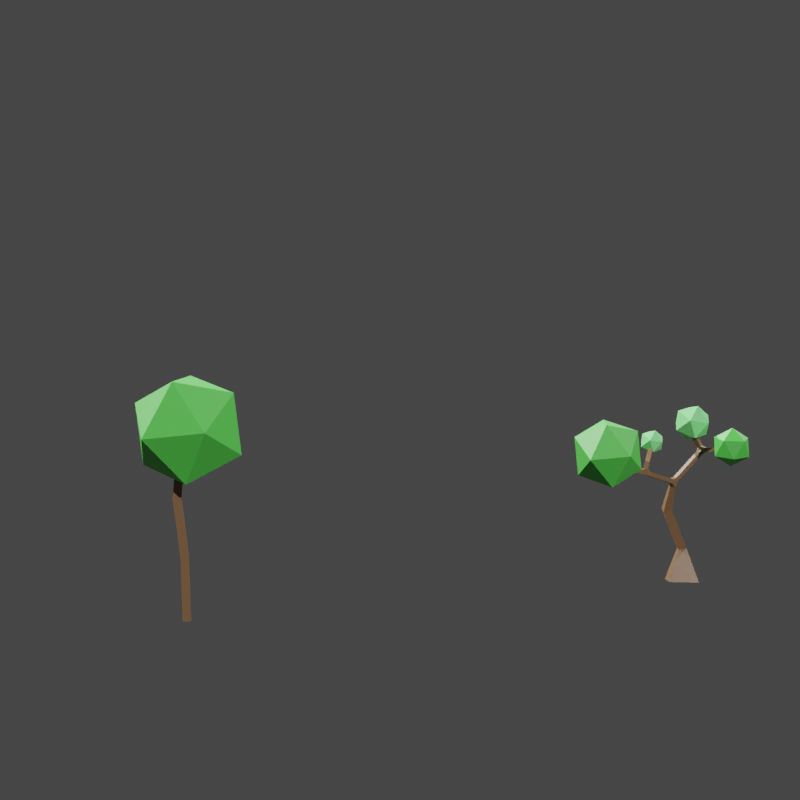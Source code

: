 # Source: trees.blend  (saved by Blender 2.90.8; exported with 4.5.12 LTS)
import bpy
from mathutils import Matrix  # noqa: F401  (used for matrix-valued properties, if any)

bpy.ops.wm.read_factory_settings(use_empty=True)
scene = bpy.context.scene
scene.name = 'Scene'

# ---- collections
col_camera_and_light = bpy.data.collections.new('Camera and light'); scene.collection.children.link(col_camera_and_light)
col_treeone = bpy.data.collections.new('TreeOne'); scene.collection.children.link(col_treeone)

# ---- materials (node trees are filled in below, after node groups)
mat_root = bpy.data.materials.new('Root')
mat_root.alpha_threshold = 0.0
mat_root.use_transparent_shadow = False
mat_root.line_color = (0.0, 0.0, 0.0, 1.0)
mat_green = bpy.data.materials.new('green')
mat_green.use_transparent_shadow = False
mat_green_light = bpy.data.materials.new('green light')
mat_green_light.use_transparent_shadow = False

# ---- material node trees
mat_root.use_nodes = True; mat_root.node_tree.nodes.clear()
_N = mat_root.node_tree.nodes; _L = mat_root.node_tree.links
n0 = _N.new('ShaderNodeOutputMaterial'); n0.name = 'Material Output'; n0.location = (300, 300)
n1 = _N.new('ShaderNodeBsdfPrincipled'); n1.name = 'Principled BSDF'; n1.location = (10, 300)
n1.distribution = 'GGX'
n1.subsurface_method = 'BURLEY'
n1.inputs[0].default_value = (0.2295, 0.1239, 0.06178, 1.0)
n1.inputs[2].default_value = 0.4
n1.inputs[3].default_value = 1.45
n1.inputs[27].default_value = (0.0, 0.0, 0.0, 1.0)
n1.inputs[28].default_value = 1.0
_L.new(n1.outputs[0], n0.inputs[0])
n0.is_active_output = True
mat_green.use_nodes = True; mat_green.node_tree.nodes.clear()
_N = mat_green.node_tree.nodes; _L = mat_green.node_tree.links
n0 = _N.new('ShaderNodeBsdfPrincipled'); n0.name = 'Principled BSDF'; n0.location = (10, 300)
n0.distribution = 'GGX'
n0.subsurface_method = 'BURLEY'
n0.inputs[0].default_value = (0.09911, 0.6449, 0.0815, 1.0)
n0.inputs[3].default_value = 1.45
n0.inputs[27].default_value = (0.0, 0.0, 0.0, 1.0)
n0.inputs[28].default_value = 1.0
n1 = _N.new('ShaderNodeOutputMaterial'); n1.name = 'Material Output'; n1.location = (300, 300)
_L.new(n0.outputs[0], n1.inputs[0])
n1.is_active_output = True
mat_green_light.use_nodes = True; mat_green_light.node_tree.nodes.clear()
_N = mat_green_light.node_tree.nodes; _L = mat_green_light.node_tree.links
n0 = _N.new('ShaderNodeBsdfPrincipled'); n0.name = 'Principled BSDF'; n0.location = (10, 300)
n0.distribution = 'GGX'
n0.subsurface_method = 'BURLEY'
n0.inputs[0].default_value = (0.2819, 1.0, 0.3181, 1.0)
n0.inputs[3].default_value = 1.45
n0.inputs[27].default_value = (0.0, 0.0, 0.0, 1.0)
n0.inputs[28].default_value = 1.0
n1 = _N.new('ShaderNodeOutputMaterial'); n1.name = 'Material Output'; n1.location = (300, 300)
_L.new(n0.outputs[0], n1.inputs[0])
n1.is_active_output = True

# ---- world
world_world = bpy.data.worlds.new('World'); scene.world = world_world
world_world.use_nodes = True; world_world.node_tree.nodes.clear()
_N = world_world.node_tree.nodes; _L = world_world.node_tree.links
n0 = _N.new('ShaderNodeOutputWorld'); n0.name = 'World Output'; n0.location = (300, 300)
n1 = _N.new('ShaderNodeBackground'); n1.name = 'Background'; n1.location = (10, 300)
n1.inputs[0].default_value = (0.05088, 0.05088, 0.05088, 1.0)
_L.new(n1.outputs[0], n0.inputs[0])
n0.is_active_output = True
world_world.color = (0.05088, 0.05088, 0.05088)
world_world.use_sun_shadow = False
world_world.sun_shadow_jitter_overblur = 0.0

# ---- cameras
cam_camera = bpy.data.cameras.new('Camera')
cam_camera.clip_end = 100.0
cam_camera.ortho_scale = 7.314

# ---- lights
light_sun = bpy.data.lights.new('Sun', 'SUN')
light_sun.transmission_factor = 0.0
light_sun.energy = 1.0
light_sun.shadow_soft_size = 0.125
light_sun_002 = bpy.data.lights.new('Sun.002', 'SUN')
light_sun_002.transmission_factor = 0.0
light_sun_002.energy = 1.0
light_sun_002.shadow_soft_size = 0.125
light_sun_003 = bpy.data.lights.new('Sun.003', 'SUN')
light_sun_003.transmission_factor = 0.0
light_sun_003.energy = 1.0
light_sun_003.shadow_soft_size = 0.125
light_sun_001 = bpy.data.lights.new('Sun.001', 'SUN')
light_sun_001.transmission_factor = 0.0
light_sun_001.energy = 1.0
light_sun_001.shadow_soft_size = 0.125
light_sun_004 = bpy.data.lights.new('Sun.004', 'SUN')
light_sun_004.transmission_factor = 0.0
light_sun_004.energy = 1.0
light_sun_004.shadow_soft_size = 0.125
light_sun_005 = bpy.data.lights.new('Sun.005', 'SUN')
light_sun_005.transmission_factor = 0.0
light_sun_005.energy = 1.0
light_sun_005.shadow_soft_size = 0.125
light_sun_006 = bpy.data.lights.new('Sun.006', 'SUN')
light_sun_006.transmission_factor = 0.0
light_sun_006.energy = 1.0
light_sun_006.shadow_soft_size = 0.125
light_sun_007 = bpy.data.lights.new('Sun.007', 'SUN')
light_sun_007.transmission_factor = 0.0
light_sun_007.energy = 1.0
light_sun_007.shadow_soft_size = 0.125
light_sun_008 = bpy.data.lights.new('Sun.008', 'SUN')
light_sun_008.transmission_factor = 0.0
light_sun_008.energy = 1.0
light_sun_008.shadow_soft_size = 0.125
light_sun_009 = bpy.data.lights.new('Sun.009', 'SUN')
light_sun_009.transmission_factor = 0.0
light_sun_009.energy = 1.0
light_sun_009.shadow_soft_size = 0.125

# ---- meshes
me_cube_001 = bpy.data.meshes.new('Cube.001')
me_cube_001.from_pydata([(0.0, 0.0, 0.0), (0.0, 0.0, 3.93), (-0.3383, -0.017, 7.476), (0.0, 0.0, 10.82)], [(0, 1), (1, 2), (2, 3)], [])
_uv = me_cube_001.uv_layers.new(name='UVMap')
_uv.uv.foreach_set('vector', [])
me_cube_001.materials.append(mat_root)
me_cube_001.use_remesh_fix_poles = True
me_cube_001.use_remesh_preserve_attributes = False
me_cube_001.use_mirror_vertex_groups = False
me_cube_001.update()
me_cube = bpy.data.meshes.new('Cube')
me_cube.from_pydata([(-0.6168, 1.073, -0.1867), (1.087, 0.5923, -0.1867), (0.6168, -1.073, 0.1867), (-1.087, -0.5923, 0.1867), (-0.05919, 0.7072, 1.892), (0.416, 0.5863, 1.989), (0.2881, 0.1036, 2.014), (-0.1871, 0.2245, 1.916), (-1.194, 0.6759, 4.48), (-0.6767, 0.5623, 4.564), (-0.7729, 0.04601, 4.458), (-1.29, 0.1596, 4.374), (2.364, -1.392, 8.516), (2.221, -1.471, 8.516), (2.201, -1.435, 8.674), (2.344, -1.357, 8.674), (-2.703, -0.5823, 8.467), (-2.482, -0.7341, 8.467), (-2.574, -0.8671, 8.681), (-2.795, -0.7153, 8.681), (0.682, 1.14, 8.921), (0.9102, 1.28, 8.921), (1.026, 1.093, 9.074), (0.7976, 0.9524, 9.074), (-4.873, -2.226, 7.767), (-4.892, -2.03, 7.767), (-4.83, -2.024, 7.954), (-4.811, -2.22, 7.954), (-0.2596, 0.8395, 1.151), (0.6603, 0.5797, 1.151), (0.4064, -0.3196, 1.353), (-0.5135, -0.05982, 1.353), (-0.2302, 0.7033, 2.276), (0.2212, 0.5851, 2.471), (0.116, 0.09358, 2.416), (-0.3353, 0.2118, 2.221), (-0.4124, 0.6996, 2.688), (0.04421, 0.58, 2.885), (-0.06219, 0.08273, 2.83), (-0.5188, 0.2023, 2.633), (-0.5981, 0.6958, 3.108), (-0.1361, 0.5748, 3.308), (-0.2438, 0.07167, 3.252), (-0.7057, 0.1926, 3.052), (-0.7861, 0.6919, 3.533), (-0.3186, 0.5695, 3.735), (-0.4276, 0.06048, 3.679), (-0.895, 0.1829, 3.477), (-0.9757, 0.688, 3.962), (-0.5028, 0.5642, 4.167), (-0.613, 0.04919, 4.109), (-1.086, 0.173, 3.905), (-1.153, 0.4352, 5.111), (-0.7037, 0.3643, 5.075), (-0.7818, -0.06464, 4.942), (-1.231, 0.006202, 4.978), (-1.119, 0.2854, 5.481), (-0.7243, 0.2231, 5.45), (-0.793, -0.1545, 5.333), (-1.188, -0.09215, 5.364), (-1.09, 0.1541, 5.805), (-0.7423, 0.09922, 5.778), (-0.8029, -0.2333, 5.675), (-1.151, -0.1784, 5.702), (-1.064, 0.03356, 6.103), (-0.7589, -0.01452, 6.079), (-0.8119, -0.3057, 5.989), (-1.117, -0.2576, 6.013), (-0.705, -0.003652, 6.38), (-0.6145, -0.256, 6.38), (-0.7651, -0.31, 6.595), (-0.8556, -0.0577, 6.595), (-0.5106, 0.06611, 6.533), (-0.42, -0.1862, 6.533), (-0.5707, -0.2403, 6.748), (-0.6612, 0.01207, 6.748), (-0.3162, 0.1359, 6.687), (-0.2256, -0.1165, 6.687), (-0.3762, -0.1705, 6.902), (-0.4668, 0.08183, 6.902), (-0.1218, 0.2056, 6.841), (-0.03123, -0.0467, 6.841), (-0.1818, -0.1007, 7.056), (-0.2724, 0.1516, 7.056), (0.07262, 0.2754, 6.994), (0.1632, 0.02307, 6.994), (0.01257, -0.03098, 7.209), (-0.07798, 0.2214, 7.209), (0.267, 0.3452, 7.148), (0.3576, 0.09283, 7.148), (0.207, 0.03878, 7.363), (0.1164, 0.2911, 7.363), (0.4614, 0.4149, 7.302), (0.552, 0.1626, 7.302), (0.4014, 0.1085, 7.517), (0.3108, 0.3609, 7.517), (0.6558, 0.4847, 7.455), (0.7464, 0.2324, 7.455), (0.5958, 0.1783, 7.67), (0.5052, 0.4306, 7.67), (0.8502, 0.5544, 7.609), (0.9408, 0.3021, 7.609), (0.7902, 0.2481, 7.824), (0.6996, 0.5004, 7.824), (1.045, 0.6242, 7.762), (1.135, 0.3719, 7.762), (0.9846, 0.3178, 7.978), (0.8941, 0.5702, 7.978), (-1.088, -0.498, 6.29), (-1.24, -0.2768, 6.29), (-1.168, -0.2275, 6.543), (-1.016, -0.4486, 6.543), (-1.287, -0.6341, 6.373), (-1.439, -0.4129, 6.373), (-1.367, -0.3636, 6.626), (-1.215, -0.5848, 6.626), (-1.486, -0.7702, 6.456), (-1.637, -0.549, 6.456), (-1.565, -0.4997, 6.709), (-1.414, -0.7209, 6.709), (-1.684, -0.9063, 6.539), (-1.836, -0.6852, 6.539), (-1.764, -0.6358, 6.792), (-1.612, -0.857, 6.792), (-1.883, -1.042, 6.621), (-2.035, -0.8213, 6.621), (-1.963, -0.7719, 6.875), (-1.811, -0.9931, 6.875), (-2.082, -1.179, 6.704), (-2.233, -0.9574, 6.704), (-2.161, -0.9081, 6.958), (-2.01, -1.129, 6.958), (-2.28, -1.315, 6.787), (-2.432, -1.094, 6.787), (-2.36, -1.044, 7.041), (-2.208, -1.265, 7.041), (-2.479, -1.451, 6.87), (-2.631, -1.23, 6.87), (-2.559, -1.18, 7.124), (-2.407, -1.401, 7.124), (-2.678, -1.587, 6.953), (-2.829, -1.366, 6.953), (-2.757, -1.316, 7.207), (-2.606, -1.538, 7.207), (-2.877, -1.723, 7.036), (-3.028, -1.502, 7.036), (-2.956, -1.453, 7.29), (-2.805, -1.674, 7.29), (-3.075, -1.859, 7.119), (-3.227, -1.638, 7.119), (-3.155, -1.589, 7.372), (-3.003, -1.81, 7.372), (-3.274, -1.995, 7.202), (-3.425, -1.774, 7.202), (-3.411, -1.71, 7.453), (-3.224, -1.896, 7.453), (1.491, 0.2901, 7.984), (1.269, 0.1684, 7.984), (1.239, 0.2234, 8.229), (1.461, 0.3451, 8.229), (1.602, 0.07661, 8.052), (1.39, -0.03964, 8.052), (1.361, 0.01286, 8.286), (1.573, 0.1291, 8.286), (1.702, -0.116, 8.112), (1.499, -0.2273, 8.112), (1.471, -0.1771, 8.336), (1.674, -0.06575, 8.336), (1.795, -0.2962, 8.169), (1.601, -0.4029, 8.169), (1.575, -0.3547, 8.384), (1.769, -0.2481, 8.384), (1.884, -0.4678, 8.224), (1.698, -0.57, 8.224), (1.673, -0.5238, 8.429), (1.859, -0.4216, 8.429), (1.97, -0.6326, 8.276), (1.791, -0.7307, 8.276), (1.767, -0.6864, 8.473), (1.945, -0.5884, 8.473), (2.053, -0.7922, 8.326), (1.882, -0.8862, 8.326), (1.858, -0.8437, 8.515), (2.029, -0.7498, 8.515), (2.133, -0.9474, 8.375), (1.969, -1.037, 8.375), (1.947, -0.9967, 8.556), (2.111, -0.9067, 8.556), (2.212, -1.099, 8.423), (2.055, -1.185, 8.423), (2.034, -1.146, 8.596), (2.19, -1.06, 8.596), (2.288, -1.247, 8.47), (2.139, -1.329, 8.47), (2.118, -1.292, 8.635), (2.268, -1.21, 8.635), (-3.338, -1.98, 7.664), (-3.559, -1.828, 7.664), (-3.359, -1.536, 7.595), (-3.138, -1.688, 7.595), (-3.229, -1.821, 7.809), (-3.45, -1.669, 7.809), (-3.249, -1.377, 7.741), (-3.029, -1.529, 7.741), (-3.12, -1.662, 7.955), (-3.341, -1.51, 7.955), (-3.14, -1.218, 7.886), (-2.919, -1.37, 7.886), (-3.011, -1.503, 8.1), (-3.232, -1.351, 8.1), (-3.031, -1.059, 8.031), (-2.81, -1.211, 8.031), (-2.901, -1.344, 8.245), (-3.122, -1.192, 8.245), (-2.922, -0.9001, 8.177), (-2.701, -1.052, 8.177), (-2.792, -1.185, 8.391), (-3.013, -1.033, 8.391), (-2.813, -0.7412, 8.322), (-2.592, -0.893, 8.322), (-2.683, -1.026, 8.536), (-2.904, -0.8742, 8.536), (0.9661, 0.6792, 8.142), (1.194, 0.82, 8.142), (1.31, 0.6326, 8.295), (1.082, 0.4918, 8.295), (0.8951, 0.7943, 8.337), (1.123, 0.9351, 8.337), (1.239, 0.7477, 8.49), (1.011, 0.607, 8.49), (0.8241, 0.9095, 8.531), (1.052, 1.05, 8.531), (1.168, 0.8629, 8.684), (0.9397, 0.7221, 8.684), (0.753, 1.025, 8.726), (0.9812, 1.165, 8.726), (1.097, 0.978, 8.879), (0.8686, 0.8372, 8.879), (-3.788, -2.151, 7.374), (-3.812, -1.897, 7.374), (-3.732, -1.889, 7.616), (-3.707, -2.143, 7.616), (-3.991, -2.165, 7.447), (-4.014, -1.922, 7.447), (-3.937, -1.914, 7.679), (-3.914, -2.157, 7.679), (-4.18, -2.178, 7.516), (-4.202, -1.945, 7.516), (-4.129, -1.938, 7.738), (-4.106, -2.171, 7.738), (-4.361, -2.19, 7.582), (-4.382, -1.967, 7.582), (-4.312, -1.96, 7.795), (-4.29, -2.184, 7.795), (-4.536, -2.203, 7.645), (-4.557, -1.988, 7.645), (-4.489, -1.982, 7.849), (-4.468, -2.196, 7.849), (-4.706, -2.214, 7.707), (-4.726, -2.009, 7.707), (-4.661, -2.003, 7.902), (-4.641, -2.208, 7.902)], [], [(70, 111, 69), (50, 51, 47, 46), (239, 240, 154, 153), (49, 50, 46, 45), (64, 68, 65), (48, 49, 45, 44), (47, 44, 40, 43), (46, 47, 43, 42), (45, 46, 42, 41), (44, 45, 41, 40), (43, 40, 36, 39), (152, 238, 239, 153), (240, 197, 154), (42, 43, 39, 38), (41, 42, 38, 37), (40, 41, 37, 36), (39, 36, 32, 35), (225, 222, 107), (38, 39, 35, 34), (37, 38, 34, 33), (36, 37, 33, 32), (35, 32, 4, 7), (34, 35, 7, 6), (33, 34, 6, 5), (32, 33, 5, 4), (7, 4, 28, 31), (6, 7, 31, 30), (5, 6, 30, 29), (4, 5, 29, 28), (31, 28, 0, 3), (30, 31, 3, 2), (196, 152, 155), (29, 30, 2, 1), (224, 159, 156), (28, 29, 1, 0), (110, 71, 68, 64), (27, 26, 25, 24), (23, 22, 21, 20), (111, 108, 66, 69), (19, 18, 17, 16), (15, 14, 13, 12), (196, 241, 238, 152), (224, 156, 104, 223), (0, 1, 2, 3), (158, 225, 107, 106), (65, 68, 69, 66), (110, 111, 70, 71), (158, 159, 224, 225), (109, 110, 64, 67), (222, 223, 104, 107), (108, 109, 67, 66), (241, 196, 197, 240), (105, 157, 158, 106), (157, 105, 104, 156), (51, 48, 44, 47), (8, 9, 49, 48), (9, 10, 50, 49), (10, 11, 51, 50), (11, 8, 48, 51), (52, 53, 9, 8), (53, 54, 10, 9), (54, 55, 11, 10), (55, 52, 8, 11), (56, 57, 53, 52), (57, 58, 54, 53), (58, 59, 55, 54), (59, 56, 52, 55), (60, 61, 57, 56), (61, 62, 58, 57), (62, 63, 59, 58), (63, 60, 56, 59), (64, 65, 61, 60), (65, 66, 62, 61), (66, 67, 63, 62), (67, 64, 60, 63), (72, 73, 69, 68), (73, 74, 70, 69), (74, 75, 71, 70), (75, 72, 68, 71), (76, 77, 73, 72), (77, 78, 74, 73), (78, 79, 75, 74), (79, 76, 72, 75), (80, 81, 77, 76), (81, 82, 78, 77), (82, 83, 79, 78), (83, 80, 76, 79), (84, 85, 81, 80), (85, 86, 82, 81), (86, 87, 83, 82), (87, 84, 80, 83), (88, 89, 85, 84), (89, 90, 86, 85), (90, 91, 87, 86), (91, 88, 84, 87), (92, 93, 89, 88), (93, 94, 90, 89), (94, 95, 91, 90), (95, 92, 88, 91), (96, 97, 93, 92), (97, 98, 94, 93), (98, 99, 95, 94), (99, 96, 92, 95), (100, 101, 97, 96), (101, 102, 98, 97), (102, 103, 99, 98), (103, 100, 96, 99), (104, 105, 101, 100), (105, 106, 102, 101), (106, 107, 103, 102), (107, 104, 100, 103), (112, 113, 109, 108), (113, 114, 110, 109), (114, 115, 111, 110), (115, 112, 108, 111), (116, 117, 113, 112), (117, 118, 114, 113), (118, 119, 115, 114), (119, 116, 112, 115), (120, 121, 117, 116), (121, 122, 118, 117), (122, 123, 119, 118), (123, 120, 116, 119), (124, 125, 121, 120), (125, 126, 122, 121), (126, 127, 123, 122), (127, 124, 120, 123), (128, 129, 125, 124), (129, 130, 126, 125), (130, 131, 127, 126), (131, 128, 124, 127), (132, 133, 129, 128), (133, 134, 130, 129), (134, 135, 131, 130), (135, 132, 128, 131), (136, 137, 133, 132), (137, 138, 134, 133), (138, 139, 135, 134), (139, 136, 132, 135), (140, 141, 137, 136), (141, 142, 138, 137), (142, 143, 139, 138), (143, 140, 136, 139), (144, 145, 141, 140), (145, 146, 142, 141), (146, 147, 143, 142), (147, 144, 140, 143), (148, 149, 145, 144), (149, 150, 146, 145), (150, 151, 147, 146), (151, 148, 144, 147), (152, 153, 149, 148), (153, 154, 150, 149), (154, 155, 151, 150), (155, 152, 148, 151), (160, 161, 157, 156), (161, 162, 158, 157), (162, 163, 159, 158), (163, 160, 156, 159), (164, 165, 161, 160), (165, 166, 162, 161), (166, 167, 163, 162), (167, 164, 160, 163), (168, 169, 165, 164), (169, 170, 166, 165), (170, 171, 167, 166), (171, 168, 164, 167), (172, 173, 169, 168), (173, 174, 170, 169), (174, 175, 171, 170), (175, 172, 168, 171), (176, 177, 173, 172), (177, 178, 174, 173), (178, 179, 175, 174), (179, 176, 172, 175), (180, 181, 177, 176), (181, 182, 178, 177), (182, 183, 179, 178), (183, 180, 176, 179), (184, 185, 181, 180), (185, 186, 182, 181), (186, 187, 183, 182), (187, 184, 180, 183), (188, 189, 185, 184), (189, 190, 186, 185), (190, 191, 187, 186), (191, 188, 184, 187), (192, 193, 189, 188), (193, 194, 190, 189), (194, 195, 191, 190), (195, 192, 188, 191), (12, 13, 193, 192), (13, 14, 194, 193), (14, 15, 195, 194), (15, 12, 192, 195), (198, 199, 155, 154), (199, 200, 196, 155), (200, 201, 197, 196), (201, 198, 154, 197), (202, 203, 199, 198), (203, 204, 200, 199), (204, 205, 201, 200), (205, 202, 198, 201), (206, 207, 203, 202), (207, 208, 204, 203), (208, 209, 205, 204), (209, 206, 202, 205), (210, 211, 207, 206), (211, 212, 208, 207), (212, 213, 209, 208), (213, 210, 206, 209), (214, 215, 211, 210), (215, 216, 212, 211), (216, 217, 213, 212), (217, 214, 210, 213), (218, 219, 215, 214), (219, 220, 216, 215), (220, 221, 217, 216), (221, 218, 214, 217), (16, 17, 219, 218), (17, 18, 220, 219), (18, 19, 221, 220), (19, 16, 218, 221), (226, 227, 223, 222), (227, 228, 224, 223), (228, 229, 225, 224), (229, 226, 222, 225), (230, 231, 227, 226), (231, 232, 228, 227), (232, 233, 229, 228), (233, 230, 226, 229), (234, 235, 231, 230), (235, 236, 232, 231), (236, 237, 233, 232), (237, 234, 230, 233), (20, 21, 235, 234), (21, 22, 236, 235), (22, 23, 237, 236), (23, 20, 234, 237), (242, 243, 239, 238), (243, 244, 240, 239), (244, 245, 241, 240), (245, 242, 238, 241), (246, 247, 243, 242), (247, 248, 244, 243), (248, 249, 245, 244), (249, 246, 242, 245), (250, 251, 247, 246), (251, 252, 248, 247), (252, 253, 249, 248), (253, 250, 246, 249), (254, 255, 251, 250), (255, 256, 252, 251), (256, 257, 253, 252), (257, 254, 250, 253), (258, 259, 255, 254), (259, 260, 256, 255), (260, 261, 257, 256), (261, 258, 254, 257), (24, 25, 259, 258), (25, 26, 260, 259), (26, 27, 261, 260), (27, 24, 258, 261)])
me_cube.materials.append(mat_root)
me_cube.use_remesh_preserve_volume = False
me_cube.use_remesh_preserve_attributes = False
me_cube.use_mirror_vertex_groups = False
me_cube.update()
me_icosphere = bpy.data.meshes.new('Icosphere')
me_icosphere.from_pydata([(0.0, 0.0, -0.95), (0.6874, -0.4994, -0.4249), (-0.2626, -0.8081, -0.4249), (-0.8497, 0.0, -0.4249), (-0.2626, 0.8081, -0.4249), (0.6874, 0.4994, -0.4249), (0.2626, -0.8081, 0.4249), (-0.6874, -0.4994, 0.4249), (-0.6874, 0.4994, 0.4249), (0.2626, 0.8081, 0.4249), (0.8497, 0.0, 0.4249), (0.0, 0.0, 0.95)], [], [(0, 1, 2), (1, 0, 5), (0, 2, 3), (0, 3, 4), (0, 4, 5), (1, 5, 10), (2, 1, 6), (3, 2, 7), (4, 3, 8), (5, 4, 9), (1, 10, 6), (2, 6, 7), (3, 7, 8), (4, 8, 9), (5, 9, 10), (6, 10, 11), (7, 6, 11), (8, 7, 11), (9, 8, 11), (10, 9, 11)])
_uv = me_icosphere.uv_layers.new(name='UVMap')
_uv.uv.foreach_set('vector', [0.8182, 0.0, 0.7273, 0.1575, 0.9091, 0.1575, 0.7273, 0.1575, 0.6364, 0.0, 0.5455, 0.1575, 0.09091, 0.0, 0.0, 0.1575, 0.1818, 0.1575, 0.2727, 0.0, 0.1818, 0.1575, 0.3636, 0.1575, 0.4545, 0.0, 0.3636, 0.1575, 0.5455, 0.1575, 0.7273, 0.1575, 0.5455, 0.1575, 0.6364, 0.3149, 0.9091, 0.1575, 0.7273, 0.1575, 0.8182, 0.3149, 0.1818, 0.1575, 0.0, 0.1575, 0.09091, 0.3149, 0.3636, 0.1575, 0.1818, 0.1575, 0.2727, 0.3149, 0.5455, 0.1575, 0.3636, 0.1575, 0.4545, 0.3149, 0.7273, 0.1575, 0.6364, 0.3149, 0.8182, 0.3149, 0.9091, 0.1575, 0.8182, 0.3149, 1.0, 0.3149, 0.1818, 0.1575, 0.09091, 0.3149, 0.2727, 0.3149, 0.3636, 0.1575, 0.2727, 0.3149, 0.4545, 0.3149, 0.5455, 0.1575, 0.4545, 0.3149, 0.6364, 0.3149, 0.8182, 0.3149, 0.6364, 0.3149, 0.7273, 0.4724, 1.0, 0.3149, 0.8182, 0.3149, 0.9091, 0.4724, 0.2727, 0.3149, 0.09091, 0.3149, 0.1818, 0.4724, 0.4545, 0.3149, 0.2727, 0.3149, 0.3636, 0.4724, 0.6364, 0.3149, 0.4545, 0.3149, 0.5455, 0.4724])
me_icosphere.materials.append(mat_green)
me_icosphere.use_remesh_fix_poles = True
me_icosphere.use_remesh_preserve_attributes = False
me_icosphere.use_mirror_vertex_groups = False
me_icosphere.update()
me_icosphere_001 = bpy.data.meshes.new('Icosphere.001')
me_icosphere_001.from_pydata([(0.0, 0.0, -0.95), (0.6874, -0.4994, -0.4249), (-0.2626, -0.8081, -0.4249), (-0.8497, 0.0, -0.4249), (-0.2626, 0.8081, -0.4249), (0.6874, 0.4994, -0.4249), (0.2626, -0.8081, 0.4249), (-0.6874, -0.4994, 0.4249), (-0.6874, 0.4994, 0.4249), (0.2626, 0.8081, 0.4249), (0.8497, 0.0, 0.4249), (0.0, 0.0, 0.95)], [], [(0, 1, 2), (1, 0, 5), (0, 2, 3), (0, 3, 4), (0, 4, 5), (1, 5, 10), (2, 1, 6), (3, 2, 7), (4, 3, 8), (5, 4, 9), (1, 10, 6), (2, 6, 7), (3, 7, 8), (4, 8, 9), (5, 9, 10), (6, 10, 11), (7, 6, 11), (8, 7, 11), (9, 8, 11), (10, 9, 11)])
_uv = me_icosphere_001.uv_layers.new(name='UVMap')
_uv.uv.foreach_set('vector', [0.8182, 0.0, 0.7273, 0.1575, 0.9091, 0.1575, 0.7273, 0.1575, 0.6364, 0.0, 0.5455, 0.1575, 0.09091, 0.0, 0.0, 0.1575, 0.1818, 0.1575, 0.2727, 0.0, 0.1818, 0.1575, 0.3636, 0.1575, 0.4545, 0.0, 0.3636, 0.1575, 0.5455, 0.1575, 0.7273, 0.1575, 0.5455, 0.1575, 0.6364, 0.3149, 0.9091, 0.1575, 0.7273, 0.1575, 0.8182, 0.3149, 0.1818, 0.1575, 0.0, 0.1575, 0.09091, 0.3149, 0.3636, 0.1575, 0.1818, 0.1575, 0.2727, 0.3149, 0.5455, 0.1575, 0.3636, 0.1575, 0.4545, 0.3149, 0.7273, 0.1575, 0.6364, 0.3149, 0.8182, 0.3149, 0.9091, 0.1575, 0.8182, 0.3149, 1.0, 0.3149, 0.1818, 0.1575, 0.09091, 0.3149, 0.2727, 0.3149, 0.3636, 0.1575, 0.2727, 0.3149, 0.4545, 0.3149, 0.5455, 0.1575, 0.4545, 0.3149, 0.6364, 0.3149, 0.8182, 0.3149, 0.6364, 0.3149, 0.7273, 0.4724, 1.0, 0.3149, 0.8182, 0.3149, 0.9091, 0.4724, 0.2727, 0.3149, 0.09091, 0.3149, 0.1818, 0.4724, 0.4545, 0.3149, 0.2727, 0.3149, 0.3636, 0.4724, 0.6364, 0.3149, 0.4545, 0.3149, 0.5455, 0.4724])
me_icosphere_001.materials.append(mat_green)
me_icosphere_001.use_remesh_fix_poles = True
me_icosphere_001.use_remesh_preserve_attributes = False
me_icosphere_001.use_mirror_vertex_groups = False
me_icosphere_001.update()
me_icosphere_002 = bpy.data.meshes.new('Icosphere.002')
me_icosphere_002.from_pydata([(0.0, 0.0, -0.95), (0.6874, -0.4994, -0.4249), (-0.2626, -0.8081, -0.4249), (-0.8497, 0.0, -0.4249), (-0.2626, 0.8081, -0.4249), (0.6874, 0.4994, -0.4249), (0.2626, -0.8081, 0.4249), (-0.6874, -0.4994, 0.4249), (-0.6874, 0.4994, 0.4249), (0.2626, 0.8081, 0.4249), (0.8497, 0.0, 0.4249), (0.0, 0.0, 0.95)], [], [(0, 1, 2), (1, 0, 5), (0, 2, 3), (0, 3, 4), (0, 4, 5), (1, 5, 10), (2, 1, 6), (3, 2, 7), (4, 3, 8), (5, 4, 9), (1, 10, 6), (2, 6, 7), (3, 7, 8), (4, 8, 9), (5, 9, 10), (6, 10, 11), (7, 6, 11), (8, 7, 11), (9, 8, 11), (10, 9, 11)])
_uv = me_icosphere_002.uv_layers.new(name='UVMap')
_uv.uv.foreach_set('vector', [0.8182, 0.0, 0.7273, 0.1575, 0.9091, 0.1575, 0.7273, 0.1575, 0.6364, 0.0, 0.5455, 0.1575, 0.09091, 0.0, 0.0, 0.1575, 0.1818, 0.1575, 0.2727, 0.0, 0.1818, 0.1575, 0.3636, 0.1575, 0.4545, 0.0, 0.3636, 0.1575, 0.5455, 0.1575, 0.7273, 0.1575, 0.5455, 0.1575, 0.6364, 0.3149, 0.9091, 0.1575, 0.7273, 0.1575, 0.8182, 0.3149, 0.1818, 0.1575, 0.0, 0.1575, 0.09091, 0.3149, 0.3636, 0.1575, 0.1818, 0.1575, 0.2727, 0.3149, 0.5455, 0.1575, 0.3636, 0.1575, 0.4545, 0.3149, 0.7273, 0.1575, 0.6364, 0.3149, 0.8182, 0.3149, 0.9091, 0.1575, 0.8182, 0.3149, 1.0, 0.3149, 0.1818, 0.1575, 0.09091, 0.3149, 0.2727, 0.3149, 0.3636, 0.1575, 0.2727, 0.3149, 0.4545, 0.3149, 0.5455, 0.1575, 0.4545, 0.3149, 0.6364, 0.3149, 0.8182, 0.3149, 0.6364, 0.3149, 0.7273, 0.4724, 1.0, 0.3149, 0.8182, 0.3149, 0.9091, 0.4724, 0.2727, 0.3149, 0.09091, 0.3149, 0.1818, 0.4724, 0.4545, 0.3149, 0.2727, 0.3149, 0.3636, 0.4724, 0.6364, 0.3149, 0.4545, 0.3149, 0.5455, 0.4724])
me_icosphere_002.materials.append(mat_green_light)
me_icosphere_002.use_remesh_fix_poles = True
me_icosphere_002.use_remesh_preserve_attributes = False
me_icosphere_002.use_mirror_vertex_groups = False
me_icosphere_002.update()
me_icosphere_003 = bpy.data.meshes.new('Icosphere.003')
me_icosphere_003.from_pydata([(0.0, 0.0, -0.95), (0.6874, -0.4994, -0.4249), (-0.2626, -0.8081, -0.4249), (-0.8497, 0.0, -0.4249), (-0.2626, 0.8081, -0.4249), (0.6874, 0.4994, -0.4249), (0.2626, -0.8081, 0.4249), (-0.6874, -0.4994, 0.4249), (-0.6874, 0.4994, 0.4249), (0.2626, 0.8081, 0.4249), (0.8497, 0.0, 0.4249), (0.0, 0.0, 0.95)], [], [(0, 1, 2), (1, 0, 5), (0, 2, 3), (0, 3, 4), (0, 4, 5), (1, 5, 10), (2, 1, 6), (3, 2, 7), (4, 3, 8), (5, 4, 9), (1, 10, 6), (2, 6, 7), (3, 7, 8), (4, 8, 9), (5, 9, 10), (6, 10, 11), (7, 6, 11), (8, 7, 11), (9, 8, 11), (10, 9, 11)])
_uv = me_icosphere_003.uv_layers.new(name='UVMap')
_uv.uv.foreach_set('vector', [0.8182, 0.0, 0.7273, 0.1575, 0.9091, 0.1575, 0.7273, 0.1575, 0.6364, 0.0, 0.5455, 0.1575, 0.09091, 0.0, 0.0, 0.1575, 0.1818, 0.1575, 0.2727, 0.0, 0.1818, 0.1575, 0.3636, 0.1575, 0.4545, 0.0, 0.3636, 0.1575, 0.5455, 0.1575, 0.7273, 0.1575, 0.5455, 0.1575, 0.6364, 0.3149, 0.9091, 0.1575, 0.7273, 0.1575, 0.8182, 0.3149, 0.1818, 0.1575, 0.0, 0.1575, 0.09091, 0.3149, 0.3636, 0.1575, 0.1818, 0.1575, 0.2727, 0.3149, 0.5455, 0.1575, 0.3636, 0.1575, 0.4545, 0.3149, 0.7273, 0.1575, 0.6364, 0.3149, 0.8182, 0.3149, 0.9091, 0.1575, 0.8182, 0.3149, 1.0, 0.3149, 0.1818, 0.1575, 0.09091, 0.3149, 0.2727, 0.3149, 0.3636, 0.1575, 0.2727, 0.3149, 0.4545, 0.3149, 0.5455, 0.1575, 0.4545, 0.3149, 0.6364, 0.3149, 0.8182, 0.3149, 0.6364, 0.3149, 0.7273, 0.4724, 1.0, 0.3149, 0.8182, 0.3149, 0.9091, 0.4724, 0.2727, 0.3149, 0.09091, 0.3149, 0.1818, 0.4724, 0.4545, 0.3149, 0.2727, 0.3149, 0.3636, 0.4724, 0.6364, 0.3149, 0.4545, 0.3149, 0.5455, 0.4724])
me_icosphere_003.materials.append(mat_green_light)
me_icosphere_003.use_remesh_fix_poles = True
me_icosphere_003.use_remesh_preserve_attributes = False
me_icosphere_003.use_mirror_vertex_groups = False
me_icosphere_003.update()
me_icosphere_004 = bpy.data.meshes.new('Icosphere.004')
me_icosphere_004.from_pydata([(0.0, 0.0, -0.95), (0.6874, -0.4994, -0.4249), (-0.2626, -0.8081, -0.4249), (-0.8497, 0.0, -0.4249), (-0.2626, 0.8081, -0.4249), (0.6874, 0.4994, -0.4249), (0.2626, -0.8081, 0.4249), (-0.6874, -0.4994, 0.4249), (-0.6874, 0.4994, 0.4249), (0.2626, 0.8081, 0.4249), (0.8497, 0.0, 0.4249), (0.0, 0.0, 0.95)], [], [(0, 1, 2), (1, 0, 5), (0, 2, 3), (0, 3, 4), (0, 4, 5), (1, 5, 10), (2, 1, 6), (3, 2, 7), (4, 3, 8), (5, 4, 9), (1, 10, 6), (2, 6, 7), (3, 7, 8), (4, 8, 9), (5, 9, 10), (6, 10, 11), (7, 6, 11), (8, 7, 11), (9, 8, 11), (10, 9, 11)])
_uv = me_icosphere_004.uv_layers.new(name='UVMap')
_uv.uv.foreach_set('vector', [0.8182, 0.0, 0.7273, 0.1575, 0.9091, 0.1575, 0.7273, 0.1575, 0.6364, 0.0, 0.5455, 0.1575, 0.09091, 0.0, 0.0, 0.1575, 0.1818, 0.1575, 0.2727, 0.0, 0.1818, 0.1575, 0.3636, 0.1575, 0.4545, 0.0, 0.3636, 0.1575, 0.5455, 0.1575, 0.7273, 0.1575, 0.5455, 0.1575, 0.6364, 0.3149, 0.9091, 0.1575, 0.7273, 0.1575, 0.8182, 0.3149, 0.1818, 0.1575, 0.0, 0.1575, 0.09091, 0.3149, 0.3636, 0.1575, 0.1818, 0.1575, 0.2727, 0.3149, 0.5455, 0.1575, 0.3636, 0.1575, 0.4545, 0.3149, 0.7273, 0.1575, 0.6364, 0.3149, 0.8182, 0.3149, 0.9091, 0.1575, 0.8182, 0.3149, 1.0, 0.3149, 0.1818, 0.1575, 0.09091, 0.3149, 0.2727, 0.3149, 0.3636, 0.1575, 0.2727, 0.3149, 0.4545, 0.3149, 0.5455, 0.1575, 0.4545, 0.3149, 0.6364, 0.3149, 0.8182, 0.3149, 0.6364, 0.3149, 0.7273, 0.4724, 1.0, 0.3149, 0.8182, 0.3149, 0.9091, 0.4724, 0.2727, 0.3149, 0.09091, 0.3149, 0.1818, 0.4724, 0.4545, 0.3149, 0.2727, 0.3149, 0.3636, 0.4724, 0.6364, 0.3149, 0.4545, 0.3149, 0.5455, 0.4724])
me_icosphere_004.materials.append(mat_green)
me_icosphere_004.use_remesh_fix_poles = True
me_icosphere_004.use_remesh_preserve_attributes = False
me_icosphere_004.use_mirror_vertex_groups = False
me_icosphere_004.update()

# ---- objects
ob_camera = bpy.data.objects.new('Camera', cam_camera)
ob_sun = bpy.data.objects.new('Sun', light_sun)
ob_sun_002 = bpy.data.objects.new('Sun.002', light_sun_002)
ob_sun_003 = bpy.data.objects.new('Sun.003', light_sun_003)
ob_cube_001 = bpy.data.objects.new('Cube.001', me_cube_001)
ob_sun_001 = bpy.data.objects.new('Sun.001', light_sun_001)
ob_sun_004 = bpy.data.objects.new('Sun.004', light_sun_004)
ob_sun_005 = bpy.data.objects.new('Sun.005', light_sun_005)
ob_sun_006 = bpy.data.objects.new('Sun.006', light_sun_006)
ob_sun_007 = bpy.data.objects.new('Sun.007', light_sun_007)
ob_sun_008 = bpy.data.objects.new('Sun.008', light_sun_008)
ob_sun_009 = bpy.data.objects.new('Sun.009', light_sun_009)
ob_cube = bpy.data.objects.new('Cube', me_cube)
ob_icosphere = bpy.data.objects.new('Icosphere', me_icosphere)
ob_icosphere_001 = bpy.data.objects.new('Icosphere.001', me_icosphere_001)
ob_icosphere_002 = bpy.data.objects.new('Icosphere.002', me_icosphere_002)
ob_icosphere_003 = bpy.data.objects.new('Icosphere.003', me_icosphere_003)
ob_icosphere_004 = bpy.data.objects.new('Icosphere.004', me_icosphere_004)

# ---- transforms, parenting, visibility, modifiers, constraints
ob_camera.location = (-26.85, -60.16, 20.39)
ob_camera.rotation_euler = (1.41, 3.145e-07, -0.1885)
ob_camera.lock_rotations_4d = False
ob_camera.empty_display_type = 'ARROWS'
ob_camera.color = (0.0, 0.0, 0.0, 0.0)
ob_camera.display_type = 'WIRE'
ob_camera.lineart.crease_threshold = 0.0
ob_sun.location = (11.87, 3.649, 15.61)
ob_sun.rotation_euler = (-0.5439, 0.8656, 0.05561)
ob_sun.scale = (0.1969, 0.1969, 0.1969)
ob_sun.lineart.crease_threshold = 0.0
ob_sun_002.location = (-14.73, 1.7, 12.88)
ob_sun_002.rotation_euler = (-0.6388, -0.7227, -5.937)
ob_sun_002.scale = (0.1969, 0.1969, 0.1969)
ob_sun_002.lineart.crease_threshold = 0.0
ob_sun_003.location = (3.656, -11.41, 12.88)
ob_sun_003.rotation_euler = (-0.6388, -0.7227, 2.668)
ob_sun_003.scale = (0.1969, 0.1969, 0.1969)
ob_sun_003.lineart.crease_threshold = 0.0
ob_cube_001.location = (-27.47, 4.21, -3.102)
ob_cube_001.lineart.crease_threshold = 0.0
_m = ob_cube_001.modifiers.new('Skin', 'SKIN')
_m = ob_cube_001.modifiers.new('Skin.001', 'SKIN')
ob_sun_001.location = (-14.73, 1.7, 12.88)
ob_sun_001.rotation_euler = (-0.6388, -0.7227, -5.937)
ob_sun_001.scale = (0.1969, 0.1969, 0.1969)
ob_sun_001.lineart.crease_threshold = 0.0
ob_sun_004.location = (-1.233, 11.5, 12.88)
ob_sun_004.rotation_euler = (-0.6388, -0.7227, -6.871)
ob_sun_004.scale = (0.1969, 0.1969, 0.1969)
ob_sun_004.lineart.crease_threshold = 0.0
ob_sun_005.location = (-15.06, 6.143, 15.55)
ob_sun_005.rotation_euler = (-0.5439, 0.8656, 0.05561)
ob_sun_005.scale = (0.1969, 0.1969, 0.1969)
ob_sun_005.lineart.crease_threshold = 0.0
ob_sun_006.location = (-41.66, 4.194, 12.82)
ob_sun_006.rotation_euler = (-0.6388, -0.7227, -5.937)
ob_sun_006.scale = (0.1969, 0.1969, 0.1969)
ob_sun_006.lineart.crease_threshold = 0.0
ob_sun_007.location = (-23.27, -8.917, 12.82)
ob_sun_007.rotation_euler = (-0.6388, -0.7227, 2.668)
ob_sun_007.scale = (0.1969, 0.1969, 0.1969)
ob_sun_007.lineart.crease_threshold = 0.0
ob_sun_008.location = (-41.66, 4.194, 12.82)
ob_sun_008.rotation_euler = (-0.6388, -0.7227, -5.937)
ob_sun_008.scale = (0.1969, 0.1969, 0.1969)
ob_sun_008.lineart.crease_threshold = 0.0
ob_sun_009.location = (-28.16, 13.99, 12.82)
ob_sun_009.rotation_euler = (-0.6388, -0.7227, -6.871)
ob_sun_009.scale = (0.1969, 0.1969, 0.1969)
ob_sun_009.lineart.crease_threshold = 0.0
ob_cube.location = (2.448, 1.057, -1.509)
ob_cube.lock_rotations_4d = False
ob_cube.empty_display_type = 'ARROWS'
ob_cube.lineart.crease_threshold = 0.0
ob_icosphere.location = (4.608, -0.309, 7.066)
ob_icosphere.scale = (1.218, 1.218, 1.218)
ob_icosphere.lineart.crease_threshold = 0.0
ob_icosphere_001.location = (-3.436, -1.067, 7.173)
ob_icosphere_001.rotation_euler = (-0.9302, -0.783, 0.7773)
ob_icosphere_001.scale = (2.226, 2.226, 2.226)
ob_icosphere_001.lineart.crease_threshold = 0.0
ob_icosphere_002.location = (3.25, 2.197, 8.135)
ob_icosphere_002.rotation_euler = (-0.8014, -0.06625, -0.2501)
ob_icosphere_002.scale = (1.218, 1.218, 1.218)
ob_icosphere_002.lineart.crease_threshold = 0.0
ob_icosphere_003.location = (-0.04183, 0.6157, 7.388)
ob_icosphere_003.rotation_euler = (-0.8014, -0.06625, -0.2501)
ob_icosphere_003.scale = (0.7856, 0.7856, 0.7856)
ob_icosphere_003.lineart.crease_threshold = 0.0
ob_icosphere_004.location = (-27.05, 4.511, 8.385)
ob_icosphere_004.rotation_euler = (-0.9302, -0.783, 0.7773)
ob_icosphere_004.scale = (3.664, 3.664, 3.664)
ob_icosphere_004.lineart.crease_threshold = 0.0

# ---- collection membership
col_camera_and_light.objects.link(ob_camera)
col_camera_and_light.objects.link(ob_sun)
col_camera_and_light.objects.link(ob_sun_002)
col_camera_and_light.objects.link(ob_sun_003)
col_camera_and_light.objects.link(ob_cube_001)
col_camera_and_light.objects.link(ob_sun_001)
col_camera_and_light.objects.link(ob_sun_004)
col_camera_and_light.objects.link(ob_sun_005)
col_camera_and_light.objects.link(ob_sun_006)
col_camera_and_light.objects.link(ob_sun_007)
col_camera_and_light.objects.link(ob_sun_008)
col_camera_and_light.objects.link(ob_sun_009)
col_treeone.objects.link(ob_cube)
col_treeone.objects.link(ob_icosphere)
col_treeone.objects.link(ob_icosphere_001)
col_treeone.objects.link(ob_icosphere_002)
col_treeone.objects.link(ob_icosphere_003)
col_treeone.objects.link(ob_icosphere_004)

# ---- scene / render settings (as saved in the file)
scene.camera = ob_camera
scene.frame_start = 1; scene.frame_end = 250; scene.frame_set(25)
scene.render.engine = 'BLENDER_EEVEE_NEXT'
scene.render.resolution_x = 500
scene.render.resolution_y = 500
scene.render.fps = 60
scene.render.film_transparent = True
scene.cycles.use_denoising = False
scene.cycles.samples = 128
scene.cycles.sampling_pattern = 'TABULATED_SOBOL'
scene.cycles.use_adaptive_sampling = False
scene.cycles.use_light_tree = False
scene.view_settings.view_transform = 'Filmic'
bpy.context.view_layer.update()
